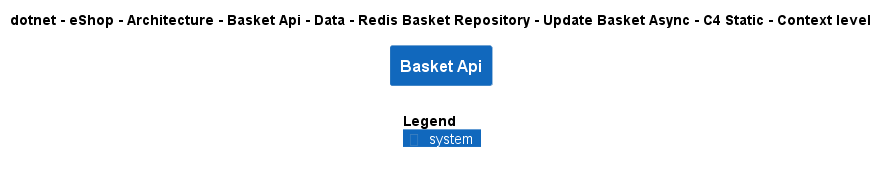

The diagram above was rendered by PlantUML. Its source (embedded in the PNG):
@startuml
!include ..\..\..\..\..\..\..\..\..\..\..\.c4s\C4_Context.puml

AddElementTag("c4interflow:lifecycle:new", $bgColor=green, $fontColor=#ffffff, $borderColor=green, $shadowing="False")
AddElementTag("c4interflow:lifecycle:changed", $bgColor=orange, $fontColor=#ffffff, $borderColor=orange, $shadowing="False")
AddElementTag("c4interflow:lifecycle:removed", $bgColor=red, $fontColor=#ffffff, $borderColor=red, $shadowing="False")

AddRelTag("c4interflow:lifecycle:new", $textColor=green, $lineColor=green)
AddRelTag("c4interflow:lifecycle:changed", $textColor=orange, $lineColor=orange)
AddRelTag("c4interflow:lifecycle:removed", $textColor=red, $lineColor=red)

SHOW_PERSON_PORTRAIT()
LAYOUT_TOP_DOWN()

skinparam linetype polyline

title dotnet - eShop - Architecture - Basket Api - Data - Redis Basket Repository - Update Basket Async - C4 Static - Context level

System(dotnet.eShop.Architecture.SoftwareSystems.BasketApi, "Basket Api", "")



SHOW_LEGEND()
@enduml